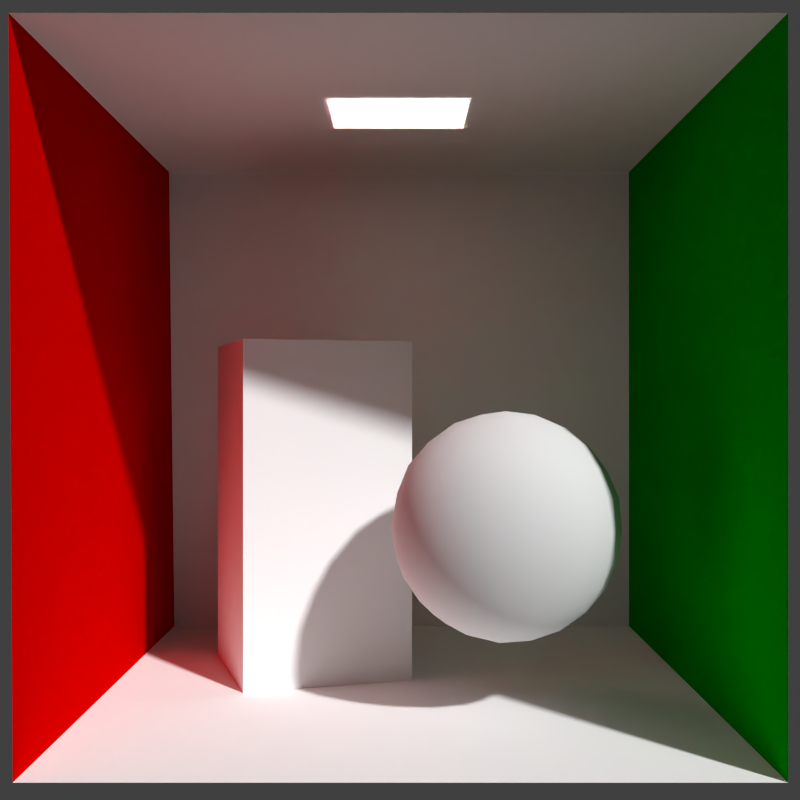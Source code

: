 # Source: cornellbox_icosphere.blend  (saved by Blender 2.64.0; exported with 4.5.12 LTS)
import bpy
from mathutils import Matrix  # noqa: F401  (used for matrix-valued properties, if any)

bpy.ops.wm.read_factory_settings(use_empty=True)
scene = bpy.context.scene
scene.name = 'Scene'

# ---- collections
col_collection_1 = bpy.data.collections.new('Collection 1'); scene.collection.children.link(col_collection_1)

# ---- materials (node trees are filled in below, after node groups)
mat_icosphere = bpy.data.materials.new('icosphere')
mat_icosphere.alpha_threshold = 0.0
mat_icosphere.use_transparent_shadow = False
mat_icosphere.roughness = 0.5
mat_icosphere.line_color = (0.0, 0.0, 0.0, 1.0)
mat_emitter = bpy.data.materials.new('emitter')
mat_emitter.alpha_threshold = 0.0
mat_emitter.use_transparent_shadow = False
mat_emitter.preview_render_type = 'FLAT'
mat_emitter.diffuse_color = (20.0, 20.0, 20.0, 1.0)
mat_emitter.roughness = 0.5
mat_emitter.specular_intensity = 0.0
mat_emitter.line_color = (0.0, 0.0, 0.0, 1.0)
mat_grey = bpy.data.materials.new('grey')
mat_grey.alpha_threshold = 0.0
mat_grey.use_transparent_shadow = False
mat_grey.preview_render_type = 'FLAT'
mat_grey.diffuse_color = (1.0, 1.0, 1.0, 1.0)
mat_grey.roughness = 0.5
mat_grey.specular_intensity = 0.0
mat_grey.line_color = (0.0, 0.0, 0.0, 1.0)
mat_floor = bpy.data.materials.new('floor')
mat_floor.alpha_threshold = 0.0
mat_floor.use_transparent_shadow = False
mat_floor.preview_render_type = 'FLAT'
mat_floor.diffuse_color = (1.0, 1.0, 1.0, 1.0)
mat_floor.roughness = 0.5
mat_floor.line_color = (0.0, 0.0, 0.0, 1.0)
mat_halvered = bpy.data.materials.new('HalveRed')
mat_halvered.alpha_threshold = 0.0
mat_halvered.use_transparent_shadow = False
mat_halvered.preview_render_type = 'FLAT'
mat_halvered.diffuse_color = (0.7, 0.0, 0.0, 1.0)
mat_halvered.roughness = 0.5
mat_halvered.specular_intensity = 0.0
mat_halvered.line_color = (0.0, 0.0, 0.0, 1.0)
mat_darkgreen = bpy.data.materials.new('DarkGreen')
mat_darkgreen.alpha_threshold = 0.0
mat_darkgreen.use_transparent_shadow = False
mat_darkgreen.preview_render_type = 'FLAT'
mat_darkgreen.diffuse_color = (0.0, 0.4, 0.0, 1.0)
mat_darkgreen.roughness = 0.5
mat_darkgreen.specular_intensity = 0.0
mat_darkgreen.line_color = (0.0, 0.0, 0.0, 1.0)
mat_box = bpy.data.materials.new('box')
mat_box.alpha_threshold = 0.0
mat_box.use_transparent_shadow = False
mat_box.preview_render_type = 'FLAT'
mat_box.diffuse_color = (1.0, 1.0, 1.0, 1.0)
mat_box.roughness = 0.5
mat_box.specular_intensity = 0.0
mat_box.line_color = (0.0, 0.0, 0.0, 1.0)

# ---- material node trees

# ---- world
world_world = bpy.data.worlds.new('World'); scene.world = world_world
world_world.color = (0.05088, 0.05088, 0.05088)
world_world.use_sun_shadow = False
world_world.sun_shadow_jitter_overblur = 0.0
world_world.cycles.sampling_method = 'MANUAL'
world_world.cycles.sample_map_resolution = 256

# ---- cameras
cam_camera_001 = bpy.data.cameras.new('Camera.001')
cam_camera_001.clip_end = 100.0
cam_camera_001.lens = 45.11
cam_camera_001.sensor_width = 32.0
cam_camera_001.sensor_height = 18.0
cam_camera_001.lens_unit = 'FOV'
cam_camera_001.dof.focus_distance = 0.0
cam_camera_001.dof.aperture_fstop = 128.0

# ---- meshes
me_icosphere_001 = bpy.data.meshes.new('Icosphere.001')
me_icosphere_001.from_pydata([(0.0, 0.0, -1.0), (0.7236, -0.5257, -0.4472), (-0.2764, -0.8506, -0.4472), (-0.8944, 0.0, -0.4472), (-0.2764, 0.8506, -0.4472), (0.7236, 0.5257, -0.4472), (0.2764, -0.8506, 0.4472), (-0.7236, -0.5257, 0.4472), (-0.7236, 0.5257, 0.4472), (0.2764, 0.8506, 0.4472), (0.8944, 0.0, 0.4472), (0.0, 0.0, 1.0), (0.2032, -0.1476, -0.9679), (0.4253, -0.309, -0.8507), (0.6095, -0.4429, -0.6575), (0.5319, -0.6817, -0.5023), (0.2629, -0.809, -0.5257), (-0.02964, -0.8642, -0.5023), (-0.2328, -0.7166, -0.6575), (-0.1625, -0.5, -0.8507), (-0.07761, -0.2389, -0.9679), (0.2032, 0.1476, -0.9679), (0.4253, 0.309, -0.8507), (0.6095, 0.4429, -0.6575), (0.8127, 0.2952, -0.5023), (0.8506, 0.0, -0.5257), (0.8127, -0.2952, -0.5023), (-0.484, -0.7166, -0.5023), (-0.6882, -0.5, -0.5257), (-0.8311, -0.2389, -0.5023), (-0.7534, 0.0, -0.6575), (-0.5257, 0.0, -0.8507), (-0.2511, 0.0, -0.9679), (-0.8311, 0.2389, -0.5023), (-0.6882, 0.5, -0.5257), (-0.484, 0.7166, -0.5023), (-0.2328, 0.7166, -0.6575), (-0.1625, 0.5, -0.8507), (-0.07761, 0.2389, -0.9679), (-0.02964, 0.8642, -0.5023), (0.2629, 0.809, -0.5257), (0.5319, 0.6817, -0.5023), (0.8607, 0.4429, -0.2512), (0.9511, 0.309, 1.752e-08), (0.9566, 0.1476, 0.2511), (0.9566, -0.1476, 0.2511), (0.9511, -0.309, -1.752e-08), (0.8607, -0.4429, -0.2512), (0.6872, -0.6817, -0.2512), (0.5878, -0.809, 1.752e-08), (0.436, -0.8642, 0.2512), (0.1552, -0.9554, 0.2512), (0.0, -1.0, -1.752e-08), (-0.1552, -0.9554, -0.2512), (-0.436, -0.8642, -0.2512), (-0.5878, -0.809, 1.752e-08), (-0.6872, -0.6817, 0.2512), (-0.8607, -0.4429, 0.2512), (-0.9511, -0.309, -1.752e-08), (-0.9566, -0.1476, -0.2511), (-0.9566, 0.1476, -0.2511), (-0.9511, 0.309, 1.752e-08), (-0.8607, 0.4429, 0.2512), (-0.6872, 0.6817, 0.2512), (-0.5878, 0.809, -1.752e-08), (-0.436, 0.8642, -0.2512), (-0.1552, 0.9554, -0.2512), (0.0, 1.0, 1.752e-08), (0.1552, 0.9554, 0.2512), (0.436, 0.8642, 0.2512), (0.5878, 0.809, -1.752e-08), (0.6872, 0.6817, -0.2512), (0.8311, -0.2389, 0.5023), (0.6882, -0.5, 0.5257), (0.484, -0.7166, 0.5023), (0.02964, -0.8642, 0.5023), (-0.2629, -0.809, 0.5257), (-0.5319, -0.6817, 0.5023), (-0.8127, -0.2952, 0.5023), (-0.8506, 0.0, 0.5257), (-0.8127, 0.2952, 0.5023), (-0.5319, 0.6817, 0.5023), (-0.2629, 0.809, 0.5257), (0.02964, 0.8642, 0.5023), (0.484, 0.7166, 0.5023), (0.6882, 0.5, 0.5257), (0.8311, 0.2389, 0.5023), (0.7534, 0.0, 0.6575), (0.5257, 0.0, 0.8507), (0.2511, 0.0, 0.9679), (0.07761, -0.2389, 0.9679), (0.1625, -0.5, 0.8507), (0.2328, -0.7166, 0.6575), (-0.2032, -0.1476, 0.9679), (-0.4253, -0.309, 0.8507), (-0.6095, -0.4429, 0.6575), (-0.2032, 0.1476, 0.9679), (-0.4253, 0.309, 0.8507), (-0.6095, 0.4429, 0.6575), (0.07761, 0.2389, 0.9679), (0.1625, 0.5, 0.8507), (0.2328, 0.7166, 0.6575), (0.05279, -0.6882, -0.7236), (0.1382, -0.4253, -0.8944), (0.3618, -0.5878, -0.7236), (0.6708, 0.1625, -0.7236), (0.6708, -0.1625, -0.7236), (0.4472, -7.38e-07, -0.8944), (-0.6382, -0.2629, -0.7236), (-0.3618, -0.2629, -0.8944), (-0.4472, -0.5257, -0.7236), (-0.4472, 0.5257, -0.7236), (-0.3618, 0.2629, -0.8944), (-0.6382, 0.2629, -0.7236), (0.3618, 0.5878, -0.7236), (0.1382, 0.4253, -0.8944), (0.05279, 0.6882, -0.7236), (1.0, 0.0, 0.0), (0.9472, -0.1625, -0.2764), (0.9472, 0.1625, -0.2764), (0.309, -0.9511, 2.802e-14), (0.1382, -0.9511, -0.2764), (0.4472, -0.8506, -0.2764), (-0.809, -0.5878, 8.031e-14), (-0.8618, -0.4253, -0.2764), (-0.6708, -0.6882, -0.2764), (-0.809, 0.5878, -7.845e-14), (-0.6708, 0.6882, -0.2764), (-0.8618, 0.4253, -0.2764), (0.309, 0.9511, -2.615e-14), (0.4472, 0.8506, -0.2764), (0.1382, 0.9511, -0.2764), (0.6708, -0.6882, 0.2764), (0.809, -0.5878, -1.902e-06), (0.8618, -0.4253, 0.2764), (-0.4472, -0.8506, 0.2764), (-0.309, -0.9511, -7.872e-07), (-0.1382, -0.9511, 0.2764), (-0.9472, 0.1625, 0.2764), (-1.0, -3.608e-07, 6.232e-07), (-0.9472, -0.1625, 0.2764), (-0.1382, 0.9511, 0.2764), (-0.309, 0.9511, -4.92e-07), (-0.4472, 0.8506, 0.2764), (0.8618, 0.4253, 0.2764), (0.809, 0.5878, 0.0), (0.6708, 0.6882, 0.2764), (0.3618, -0.2629, 0.8944), (0.4472, -0.5257, 0.7236), (0.6382, -0.2629, 0.7236), (-0.1382, -0.4253, 0.8944), (-0.3618, -0.5878, 0.7236), (-0.05279, -0.6882, 0.7236), (-0.4472, 0.0, 0.8944), (-0.6708, 0.1625, 0.7236), (-0.6708, -0.1625, 0.7236), (-0.1382, 0.4253, 0.8944), (-0.05279, 0.6882, 0.7236), (-0.3618, 0.5878, 0.7236), (0.3618, 0.2629, 0.8944), (0.6382, 0.2629, 0.7236), (0.4472, 0.5257, 0.7236)], [], [(0, 12, 20), (1, 14, 26), (0, 20, 32), (0, 32, 38), (0, 38, 21), (1, 26, 47), (2, 17, 53), (3, 29, 59), (4, 35, 65), (5, 41, 71), (1, 47, 48), (2, 53, 54), (3, 59, 60), (4, 65, 66), (5, 71, 42), (6, 74, 92), (7, 77, 95), (8, 80, 98), (9, 83, 101), (10, 86, 87), (18, 17, 2), (19, 102, 18), (20, 103, 19), (18, 102, 17), (102, 16, 17), (19, 103, 102), (103, 104, 102), (102, 104, 16), (104, 15, 16), (20, 12, 103), (12, 13, 103), (103, 13, 104), (13, 14, 104), (104, 14, 15), (14, 1, 15), (24, 23, 5), (25, 105, 24), (26, 106, 25), (24, 105, 23), (105, 22, 23), (25, 106, 105), (106, 107, 105), (105, 107, 22), (107, 21, 22), (26, 14, 106), (14, 13, 106), (106, 13, 107), (13, 12, 107), (107, 12, 21), (12, 0, 21), (30, 29, 3), (31, 108, 30), (32, 109, 31), (30, 108, 29), (108, 28, 29), (31, 109, 108), (109, 110, 108), (108, 110, 28), (110, 27, 28), (32, 20, 109), (20, 19, 109), (109, 19, 110), (19, 18, 110), (110, 18, 27), (18, 2, 27), (36, 35, 4), (37, 111, 36), (38, 112, 37), (36, 111, 35), (111, 34, 35), (37, 112, 111), (112, 113, 111), (111, 113, 34), (113, 33, 34), (38, 32, 112), (32, 31, 112), (112, 31, 113), (31, 30, 113), (113, 30, 33), (30, 3, 33), (23, 41, 5), (22, 114, 23), (21, 115, 22), (23, 114, 41), (114, 40, 41), (22, 115, 114), (115, 116, 114), (114, 116, 40), (116, 39, 40), (21, 38, 115), (38, 37, 115), (115, 37, 116), (37, 36, 116), (116, 36, 39), (36, 4, 39), (45, 44, 10), (46, 117, 45), (47, 118, 46), (45, 117, 44), (117, 43, 44), (46, 118, 117), (118, 119, 117), (117, 119, 43), (119, 42, 43), (47, 26, 118), (26, 25, 118), (118, 25, 119), (25, 24, 119), (119, 24, 42), (24, 5, 42), (51, 50, 6), (52, 120, 51), (53, 121, 52), (51, 120, 50), (120, 49, 50), (52, 121, 120), (121, 122, 120), (120, 122, 49), (122, 48, 49), (53, 17, 121), (17, 16, 121), (121, 16, 122), (16, 15, 122), (122, 15, 48), (15, 1, 48), (57, 56, 7), (58, 123, 57), (59, 124, 58), (57, 123, 56), (123, 55, 56), (58, 124, 123), (124, 125, 123), (123, 125, 55), (125, 54, 55), (59, 29, 124), (29, 28, 124), (124, 28, 125), (28, 27, 125), (125, 27, 54), (27, 2, 54), (63, 62, 8), (64, 126, 63), (65, 127, 64), (63, 126, 62), (126, 61, 62), (64, 127, 126), (127, 128, 126), (126, 128, 61), (128, 60, 61), (65, 35, 127), (35, 34, 127), (127, 34, 128), (34, 33, 128), (128, 33, 60), (33, 3, 60), (69, 68, 9), (70, 129, 69), (71, 130, 70), (69, 129, 68), (129, 67, 68), (70, 130, 129), (130, 131, 129), (129, 131, 67), (131, 66, 67), (71, 41, 130), (41, 40, 130), (130, 40, 131), (40, 39, 131), (131, 39, 66), (39, 4, 66), (50, 74, 6), (49, 132, 50), (48, 133, 49), (50, 132, 74), (132, 73, 74), (49, 133, 132), (133, 134, 132), (132, 134, 73), (134, 72, 73), (48, 47, 133), (47, 46, 133), (133, 46, 134), (46, 45, 134), (134, 45, 72), (45, 10, 72), (56, 77, 7), (55, 135, 56), (54, 136, 55), (56, 135, 77), (135, 76, 77), (55, 136, 135), (136, 137, 135), (135, 137, 76), (137, 75, 76), (54, 53, 136), (53, 52, 136), (136, 52, 137), (52, 51, 137), (137, 51, 75), (51, 6, 75), (62, 80, 8), (61, 138, 62), (60, 139, 61), (62, 138, 80), (138, 79, 80), (61, 139, 138), (139, 140, 138), (138, 140, 79), (140, 78, 79), (60, 59, 139), (59, 58, 139), (139, 58, 140), (58, 57, 140), (140, 57, 78), (57, 7, 78), (68, 83, 9), (67, 141, 68), (66, 142, 67), (68, 141, 83), (141, 82, 83), (67, 142, 141), (142, 143, 141), (141, 143, 82), (143, 81, 82), (66, 65, 142), (65, 64, 142), (142, 64, 143), (64, 63, 143), (143, 63, 81), (63, 8, 81), (44, 86, 10), (43, 144, 44), (42, 145, 43), (44, 144, 86), (144, 85, 86), (43, 145, 144), (145, 146, 144), (144, 146, 85), (146, 84, 85), (42, 71, 145), (71, 70, 145), (145, 70, 146), (70, 69, 146), (146, 69, 84), (69, 9, 84), (90, 89, 11), (91, 147, 90), (92, 148, 91), (90, 147, 89), (147, 88, 89), (91, 148, 147), (148, 149, 147), (147, 149, 88), (149, 87, 88), (92, 74, 148), (74, 73, 148), (148, 73, 149), (73, 72, 149), (149, 72, 87), (72, 10, 87), (93, 90, 11), (94, 150, 93), (95, 151, 94), (93, 150, 90), (150, 91, 90), (94, 151, 150), (151, 152, 150), (150, 152, 91), (152, 92, 91), (95, 77, 151), (77, 76, 151), (151, 76, 152), (76, 75, 152), (152, 75, 92), (75, 6, 92), (96, 93, 11), (97, 153, 96), (98, 154, 97), (96, 153, 93), (153, 94, 93), (97, 154, 153), (154, 155, 153), (153, 155, 94), (155, 95, 94), (98, 80, 154), (80, 79, 154), (154, 79, 155), (79, 78, 155), (155, 78, 95), (78, 7, 95), (99, 96, 11), (100, 156, 99), (101, 157, 100), (99, 156, 96), (156, 97, 96), (100, 157, 156), (157, 158, 156), (156, 158, 97), (158, 98, 97), (101, 83, 157), (83, 82, 157), (157, 82, 158), (82, 81, 158), (158, 81, 98), (81, 8, 98), (89, 99, 11), (88, 159, 89), (87, 160, 88), (89, 159, 99), (159, 100, 99), (88, 160, 159), (160, 161, 159), (159, 161, 100), (161, 101, 100), (87, 86, 160), (86, 85, 160), (160, 85, 161), (85, 84, 161), (161, 84, 101), (84, 9, 101)])
me_icosphere_001.polygons.foreach_set('use_smooth', [True] * 320)
me_icosphere_001.materials.append(mat_icosphere)
me_icosphere_001.use_remesh_preserve_volume = False
me_icosphere_001.use_remesh_preserve_attributes = False
me_icosphere_001.use_mirror_vertex_groups = False
me_icosphere_001.update()
me_area_light = bpy.data.meshes.new('area light')
me_area_light.from_pydata([(-0.65, -0.525, 0.000418), (-0.65, 0.525, -0.000418), (0.65, 0.525, -0.000418), (0.65, -0.525, 0.000418)], [], [(0, 1, 2, 3)])
me_area_light.materials.append(mat_emitter)
me_area_light.use_remesh_preserve_volume = False
me_area_light.use_remesh_preserve_attributes = False
me_area_light.use_mirror_vertex_groups = False
me_area_light.update()
me_back_wall = bpy.data.meshes.new('back wall')
me_back_wall.from_pydata([(-2.716, -0.002185, -2.744), (2.78, -0.002185, -2.744), (2.78, 0.002185, 2.744), (-2.78, 0.002185, 2.744)], [], [(0, 1, 2, 3)])
me_back_wall.materials.append(mat_grey)
me_back_wall.use_remesh_preserve_volume = False
me_back_wall.use_remesh_preserve_attributes = False
me_back_wall.use_mirror_vertex_groups = False
me_back_wall.update()
me_ceiling = bpy.data.meshes.new('ceiling')
me_ceiling.from_pydata([(-2.78, -2.796, 0.002226), (-2.78, 2.796, -0.002226), (2.78, 2.796, -0.002226), (2.78, -2.796, 0.002226)], [], [(0, 1, 2, 3)])
me_ceiling.materials.append(mat_grey)
me_ceiling.use_remesh_preserve_volume = False
me_ceiling.use_remesh_preserve_attributes = False
me_ceiling.use_mirror_vertex_groups = False
me_ceiling.update()
me_floor = bpy.data.meshes.new('floor')
me_floor.from_pydata([(-2.764, -2.796, 0.002226), (2.764, -2.796, 0.002226), (2.764, 2.796, -0.002226), (-2.732, 2.796, -0.002226)], [], [(0, 1, 2, 3)])
me_floor.materials.append(mat_floor)
me_floor.use_remesh_preserve_volume = False
me_floor.use_remesh_preserve_attributes = False
me_floor.use_mirror_vertex_groups = False
me_floor.update()
me_left_wall = bpy.data.meshes.new('left wall')
me_left_wall.from_pydata([(0.0, -2.798, -2.742), (0.032, 2.794, -2.746), (-0.032, 2.798, 2.742), (-0.032, -2.794, 2.746)], [], [(0, 1, 2, 3)])
me_left_wall.materials.append(mat_halvered)
me_left_wall.use_remesh_preserve_volume = False
me_left_wall.use_remesh_preserve_attributes = False
me_left_wall.use_mirror_vertex_groups = False
me_left_wall.update()
me_right_wall = bpy.data.meshes.new('right wall')
me_right_wall.from_pydata([(0.0, 2.794, -2.746), (0.0, -2.798, -2.742), (0.0, -2.794, 2.746), (0.0, 2.798, 2.742)], [], [(0, 1, 2, 3)])
me_right_wall.materials.append(mat_darkgreen)
me_right_wall.use_remesh_preserve_volume = False
me_right_wall.use_remesh_preserve_attributes = False
me_right_wall.use_mirror_vertex_groups = False
me_right_wall.update()
me_tall_box = bpy.data.meshes.new('tall box')
me_tall_box.from_pydata([(-0.545, -1.044, 1.651), (1.035, -0.5537, 1.65), (0.545, 1.046, 1.649), (-1.035, 0.5463, 1.65), (-0.545, -1.046, -1.649), (-0.545, -1.044, 1.651), (-1.035, 0.5463, 1.65), (-1.035, 0.5437, -1.65), (-1.035, 0.5437, -1.65), (-1.035, 0.5463, 1.65), (0.545, 1.046, 1.649), (0.545, 1.044, -1.651), (0.545, 1.044, -1.651), (0.545, 1.046, 1.649), (1.035, -0.5537, 1.65), (1.035, -0.5563, -1.65), (1.035, -0.5563, -1.65), (1.035, -0.5537, 1.65), (-0.545, -1.044, 1.651), (-0.545, -1.046, -1.649)], [], [(0, 1, 2, 3), (4, 5, 6, 7), (8, 9, 10, 11), (12, 13, 14, 15), (16, 17, 18, 19)])
me_tall_box.materials.append(mat_box)
me_tall_box.use_remesh_preserve_volume = False
me_tall_box.use_remesh_preserve_attributes = False
me_tall_box.use_mirror_vertex_groups = False
me_tall_box.update()

# ---- objects
ob_icosphere = bpy.data.objects.new('Icosphere', me_icosphere_001)
ob_camera = bpy.data.objects.new('Camera', cam_camera_001)
ob_area_light = bpy.data.objects.new('area light', me_area_light)
ob_back_wall = bpy.data.objects.new('back wall', me_back_wall)
ob_ceiling = bpy.data.objects.new('ceiling', me_ceiling)
ob_floor = bpy.data.objects.new('floor', me_floor)
ob_left_wall = bpy.data.objects.new('left wall', me_left_wall)
ob_right_wall = bpy.data.objects.new('right wall', me_right_wall)
ob_tall_box = bpy.data.objects.new('tall box', me_tall_box)

# ---- transforms, parenting, visibility, modifiers, constraints
ob_icosphere.location = (0.9229, 1.781, -1.094)
ob_icosphere.lineart.crease_threshold = 0.0
ob_camera.location = (0.0, -8.037, 0.0)
ob_camera.rotation_euler = (1.571, 0.0, 0.0)
ob_camera.lineart.crease_threshold = 0.0
ob_area_light.location = (-0.01242, 2.799, 2.737)
ob_area_light.lock_rotations_4d = False
ob_area_light.empty_display_type = 'ARROWS'
ob_area_light.color = (0.0, 0.0, 0.0, 1.0)
ob_area_light.lineart.crease_threshold = 0.0
ob_back_wall.location = (-0.01242, 5.594, 0.01418)
ob_back_wall.lock_rotations_4d = False
ob_back_wall.empty_display_type = 'ARROWS'
ob_back_wall.color = (0.0, 0.0, 0.0, 1.0)
ob_back_wall.lineart.crease_threshold = 0.0
ob_ceiling.location = (-0.01242, 2.8, 2.76)
ob_ceiling.lock_rotations_4d = False
ob_ceiling.empty_display_type = 'ARROWS'
ob_ceiling.color = (0.0, 0.0, 0.0, 1.0)
ob_ceiling.lineart.crease_threshold = 0.0
ob_floor.location = (0.00358, 2.796, -2.728)
ob_floor.lock_rotations_4d = False
ob_floor.empty_display_type = 'ARROWS'
ob_floor.color = (0.0, 0.0, 0.0, 1.0)
ob_floor.lineart.crease_threshold = 0.0
ob_left_wall.location = (-2.76, 2.798, 0.01641)
ob_left_wall.lock_rotations_4d = False
ob_left_wall.empty_display_type = 'ARROWS'
ob_left_wall.color = (0.0, 0.0, 0.0, 1.0)
ob_left_wall.lineart.crease_threshold = 0.0
ob_right_wall.location = (2.768, 2.798, 0.01641)
ob_right_wall.lock_rotations_4d = False
ob_right_wall.empty_display_type = 'ARROWS'
ob_right_wall.color = (0.0, 0.0, 0.0, 1.0)
ob_right_wall.lineart.crease_threshold = 0.0
ob_tall_box.location = (-0.9174, 3.516, -1.078)
ob_tall_box.lock_rotations_4d = False
ob_tall_box.empty_display_type = 'ARROWS'
ob_tall_box.color = (0.0, 0.0, 0.0, 1.0)
ob_tall_box.lineart.crease_threshold = 0.0

# ---- collection membership
col_collection_1.objects.link(ob_icosphere)
col_collection_1.objects.link(ob_camera)
col_collection_1.objects.link(ob_area_light)
col_collection_1.objects.link(ob_back_wall)
col_collection_1.objects.link(ob_ceiling)
col_collection_1.objects.link(ob_floor)
col_collection_1.objects.link(ob_left_wall)
col_collection_1.objects.link(ob_right_wall)
col_collection_1.objects.link(ob_tall_box)

# ---- scene / render settings (as saved in the file)
scene.camera = ob_camera
scene.frame_start = 1; scene.frame_end = 250; scene.frame_set(1)
scene.render.engine = 'BLENDER_EEVEE_NEXT'
scene.render.image_settings.color_mode = 'RGB'
scene.render.image_settings.compression = 90
scene.render.resolution_x = 400
scene.render.resolution_y = 400
scene.render.dither_intensity = 0.0
scene.render.bake_margin = 2
scene.render.bake_bias = 0.0
scene.cycles.use_denoising = False
scene.cycles.samples = 10
scene.cycles.sampling_pattern = 'TABULATED_SOBOL'
scene.cycles.light_sampling_threshold = 0.0
scene.cycles.use_adaptive_sampling = False
scene.cycles.use_light_tree = False
scene.cycles.blur_glossy = 0.0
scene.cycles.volume_bounces = 1
scene.cycles.pixel_filter_type = 'GAUSSIAN'
scene.cycles.sample_clamp_indirect = 0.0
scene.view_settings.view_transform = 'Standard'
bpy.context.view_layer.update()

# ---- added for rendering (the .blend has no usable light): sun
light_auto_sun = bpy.data.lights.new('AutoSun', 'SUN')
light_auto_sun.energy = 3.0
light_auto_sun.angle = 0.0523599
ob_auto_sun = bpy.data.objects.new('AutoSun', light_auto_sun)
scene.collection.objects.link(ob_auto_sun)
ob_auto_sun.rotation_euler = (0.872665, 0.174533, 0.523599)
bpy.context.view_layer.update()
